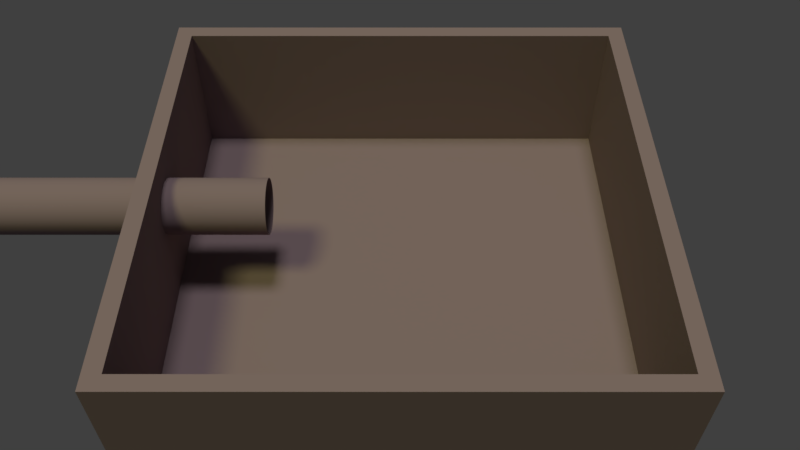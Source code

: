 # Source: fluid2.blend  (saved by Blender 2.79.0; exported with 4.5.12 LTS)
import bpy
from mathutils import Matrix  # noqa: F401  (used for matrix-valued properties, if any)

bpy.ops.wm.read_factory_settings(use_empty=True)
scene = bpy.context.scene
scene.name = 'Scene'

# ---- collections
col_collection_1 = bpy.data.collections.new('Collection 1'); scene.collection.children.link(col_collection_1)

# ---- materials (node trees are filled in below, after node groups)
mat_material_002 = bpy.data.materials.new('Material.002')
mat_material_002.alpha_threshold = 0.0
mat_material_002.diffuse_color = (0.2668, 0.1928, 0.212, 1.0)
mat_material_002.roughness = 0.5

# ---- material node trees

# ---- world
world_world = bpy.data.worlds.new('World'); scene.world = world_world
world_world.color = (0.05088, 0.05088, 0.05088)
world_world.use_sun_shadow = False
world_world.sun_shadow_jitter_overblur = 0.0
world_world.cycles.sampling_method = 'MANUAL'

# ---- cameras
cam_camera = bpy.data.cameras.new('Camera')
cam_camera.clip_end = 100.0
cam_camera.lens = 35.0
cam_camera.sensor_width = 32.0
cam_camera.sensor_height = 18.0
cam_camera.ortho_scale = 7.314
cam_camera.dof.focus_distance = 0.0

# ---- lights
light_sun_001 = bpy.data.lights.new('Sun.001', 'SUN')
light_sun_001.transmission_factor = 0.0
light_sun_001.angle = 0.1993
light_sun_001.energy = 1.0
light_sun_001.shadow_buffer_clip_start = 0.5
light_sun_001.shadow_soft_size = 0.1
light_sun_001.shadow_cascade_max_distance = 1000.0
light_sun = bpy.data.lights.new('Sun', 'SUN')
light_sun.color = (0.9437, 1.0, 0.3932)
light_sun.transmission_factor = 0.0
light_sun.angle = 0.1993
light_sun.energy = 1.0
light_sun.shadow_buffer_clip_start = 0.5
light_sun.shadow_soft_size = 0.1
light_sun.shadow_cascade_max_distance = 1000.0

# ---- meshes
me_cube_001 = bpy.data.meshes.new('Cube.001')
me_cube_001.from_pydata([(-1.0, -1.0, -1.0), (-1.0, -1.0, 1.0), (-1.0, 1.0, -1.0), (-1.0, 1.0, 1.0), (1.0, -1.0, -1.0), (1.0, -1.0, 1.0), (1.0, 1.0, -1.0), (1.0, 1.0, 1.0)], [], [(0, 1, 3, 2), (2, 3, 7, 6), (6, 7, 5, 4), (4, 5, 1, 0), (2, 6, 4, 0)])
me_cube_001.materials.append(mat_material_002)
me_cube_001.use_remesh_preserve_volume = False
me_cube_001.use_remesh_preserve_attributes = False
me_cube_001.use_mirror_vertex_groups = False
me_cube_001.update()
me_cylinder = bpy.data.meshes.new('Cylinder')
me_cylinder.from_pydata([(0.0, 1.0, -1.0), (0.0, 1.0, 1.0), (0.04362, 0.999, -1.0), (0.04362, 0.999, 1.0), (0.08716, 0.9962, -1.0), (0.08716, 0.9962, 1.0), (0.1305, 0.9914, -1.0), (0.1305, 0.9914, 1.0), (0.1736, 0.9848, -1.0), (0.1736, 0.9848, 1.0), (0.2164, 0.9763, -1.0), (0.2164, 0.9763, 1.0), (0.2588, 0.9659, -1.0), (0.2588, 0.9659, 1.0), (0.3007, 0.9537, -1.0), (0.3007, 0.9537, 1.0), (0.342, 0.9397, -1.0), (0.342, 0.9397, 1.0), (0.3827, 0.9239, -1.0), (0.3827, 0.9239, 1.0), (0.4226, 0.9063, -1.0), (0.4226, 0.9063, 1.0), (0.4617, 0.887, -1.0), (0.4617, 0.887, 1.0), (0.5, 0.866, -1.0), (0.5, 0.866, 1.0), (0.5373, 0.8434, -1.0), (0.5373, 0.8434, 1.0), (0.5736, 0.8192, -1.0), (0.5736, 0.8192, 1.0), (0.6088, 0.7934, -1.0), (0.6088, 0.7934, 1.0), (0.6428, 0.766, -1.0), (0.6428, 0.766, 1.0), (0.6756, 0.7373, -1.0), (0.6756, 0.7373, 1.0), (0.7071, 0.7071, -1.0), (0.7071, 0.7071, 1.0), (0.7373, 0.6756, -1.0), (0.7373, 0.6756, 1.0), (0.766, 0.6428, -1.0), (0.766, 0.6428, 1.0), (0.7934, 0.6088, -1.0), (0.7934, 0.6088, 1.0), (0.8192, 0.5736, -1.0), (0.8192, 0.5736, 1.0), (0.8434, 0.5373, -1.0), (0.8434, 0.5373, 1.0), (0.866, 0.5, -1.0), (0.866, 0.5, 1.0), (0.887, 0.4617, -1.0), (0.887, 0.4617, 1.0), (0.9063, 0.4226, -1.0), (0.9063, 0.4226, 1.0), (0.9239, 0.3827, -1.0), (0.9239, 0.3827, 1.0), (0.9397, 0.342, -1.0), (0.9397, 0.342, 1.0), (0.9537, 0.3007, -1.0), (0.9537, 0.3007, 1.0), (0.9659, 0.2588, -1.0), (0.9659, 0.2588, 1.0), (0.9763, 0.2164, -1.0), (0.9763, 0.2164, 1.0), (0.9848, 0.1736, -1.0), (0.9848, 0.1736, 1.0), (0.9914, 0.1305, -1.0), (0.9914, 0.1305, 1.0), (0.9962, 0.08716, -1.0), (0.9962, 0.08716, 1.0), (0.999, 0.04362, -1.0), (0.999, 0.04362, 1.0), (1.0, 1.947e-07, -1.0), (1.0, 1.947e-07, 1.0), (0.999, -0.04362, -1.0), (0.999, -0.04362, 1.0), (0.9962, -0.08716, -1.0), (0.9962, -0.08716, 1.0), (0.9914, -0.1305, -1.0), (0.9914, -0.1305, 1.0), (0.9848, -0.1736, -1.0), (0.9848, -0.1736, 1.0), (0.9763, -0.2164, -1.0), (0.9763, -0.2164, 1.0), (0.9659, -0.2588, -1.0), (0.9659, -0.2588, 1.0), (0.9537, -0.3007, -1.0), (0.9537, -0.3007, 1.0), (0.9397, -0.342, -1.0), (0.9397, -0.342, 1.0), (0.9239, -0.3827, -1.0), (0.9239, -0.3827, 1.0), (0.9063, -0.4226, -1.0), (0.9063, -0.4226, 1.0), (0.887, -0.4617, -1.0), (0.887, -0.4617, 1.0), (0.866, -0.5, -1.0), (0.866, -0.5, 1.0), (0.8434, -0.5373, -1.0), (0.8434, -0.5373, 1.0), (0.8192, -0.5736, -1.0), (0.8192, -0.5736, 1.0), (0.7934, -0.6088, -1.0), (0.7934, -0.6088, 1.0), (0.766, -0.6428, -1.0), (0.766, -0.6428, 1.0), (0.7373, -0.6756, -1.0), (0.7373, -0.6756, 1.0), (0.7071, -0.7071, -1.0), (0.7071, -0.7071, 1.0), (0.6756, -0.7373, -1.0), (0.6756, -0.7373, 1.0), (0.6428, -0.766, -1.0), (0.6428, -0.766, 1.0), (0.6088, -0.7934, -1.0), (0.6088, -0.7934, 1.0), (0.5736, -0.8192, -1.0), (0.5736, -0.8192, 1.0), (0.5373, -0.8434, -1.0), (0.5373, -0.8434, 1.0), (0.5, -0.866, -1.0), (0.5, -0.866, 1.0), (0.4617, -0.887, -1.0), (0.4617, -0.887, 1.0), (0.4226, -0.9063, -1.0), (0.4226, -0.9063, 1.0), (0.3827, -0.9239, -1.0), (0.3827, -0.9239, 1.0), (0.342, -0.9397, -1.0), (0.342, -0.9397, 1.0), (0.3007, -0.9537, -1.0), (0.3007, -0.9537, 1.0), (0.2588, -0.9659, -1.0), (0.2588, -0.9659, 1.0), (0.2164, -0.9763, -1.0), (0.2164, -0.9763, 1.0), (0.1736, -0.9848, -1.0), (0.1736, -0.9848, 1.0), (0.1305, -0.9914, -1.0), (0.1305, -0.9914, 1.0), (0.08716, -0.9962, -1.0), (0.08716, -0.9962, 1.0), (0.04362, -0.999, -1.0), (0.04362, -0.999, 1.0), (3.894e-07, -1.0, -1.0), (3.894e-07, -1.0, 1.0), (-0.04362, -0.999, -1.0), (-0.04362, -0.999, 1.0), (-0.08716, -0.9962, -1.0), (-0.08716, -0.9962, 1.0), (-0.1305, -0.9914, -1.0), (-0.1305, -0.9914, 1.0), (-0.1736, -0.9848, -1.0), (-0.1736, -0.9848, 1.0), (-0.2164, -0.9763, -1.0), (-0.2164, -0.9763, 1.0), (-0.2588, -0.9659, -1.0), (-0.2588, -0.9659, 1.0), (-0.3007, -0.9537, -1.0), (-0.3007, -0.9537, 1.0), (-0.342, -0.9397, -1.0), (-0.342, -0.9397, 1.0), (-0.3827, -0.9239, -1.0), (-0.3827, -0.9239, 1.0), (-0.4226, -0.9063, -1.0), (-0.4226, -0.9063, 1.0), (-0.4617, -0.887, -1.0), (-0.4617, -0.887, 1.0), (-0.5, -0.866, -1.0), (-0.5, -0.866, 1.0), (-0.5373, -0.8434, -1.0), (-0.5373, -0.8434, 1.0), (-0.5736, -0.8192, -1.0), (-0.5736, -0.8192, 1.0), (-0.6088, -0.7934, -1.0), (-0.6088, -0.7934, 1.0), (-0.6428, -0.766, -1.0), (-0.6428, -0.766, 1.0), (-0.6756, -0.7373, -1.0), (-0.6756, -0.7373, 1.0), (-0.7071, -0.7071, -1.0), (-0.7071, -0.7071, 1.0), (-0.7373, -0.6756, -1.0), (-0.7373, -0.6756, 1.0), (-0.766, -0.6428, -1.0), (-0.766, -0.6428, 1.0), (-0.7934, -0.6088, -1.0), (-0.7934, -0.6088, 1.0), (-0.8192, -0.5736, -1.0), (-0.8192, -0.5736, 1.0), (-0.8434, -0.5373, -1.0), (-0.8434, -0.5373, 1.0), (-0.866, -0.5, -1.0), (-0.866, -0.5, 1.0), (-0.887, -0.4617, -1.0), (-0.887, -0.4617, 1.0), (-0.9063, -0.4226, -1.0), (-0.9063, -0.4226, 1.0), (-0.9239, -0.3827, -1.0), (-0.9239, -0.3827, 1.0), (-0.9397, -0.342, -1.0), (-0.9397, -0.342, 1.0), (-0.9537, -0.3007, -1.0), (-0.9537, -0.3007, 1.0), (-0.9659, -0.2588, -1.0), (-0.9659, -0.2588, 1.0), (-0.9763, -0.2164, -1.0), (-0.9763, -0.2164, 1.0), (-0.9848, -0.1736, -1.0), (-0.9848, -0.1736, 1.0), (-0.9914, -0.1305, -1.0), (-0.9914, -0.1305, 1.0), (-0.9962, -0.08715, -1.0), (-0.9962, -0.08715, 1.0), (-0.999, -0.04362, -1.0), (-0.999, -0.04362, 1.0), (-1.0, 3.35e-06, -1.0), (-1.0, 3.35e-06, 1.0), (-0.999, 0.04362, -1.0), (-0.999, 0.04362, 1.0), (-0.9962, 0.08716, -1.0), (-0.9962, 0.08716, 1.0), (-0.9914, 0.1305, -1.0), (-0.9914, 0.1305, 1.0), (-0.9848, 0.1737, -1.0), (-0.9848, 0.1737, 1.0), (-0.9763, 0.2164, -1.0), (-0.9763, 0.2164, 1.0), (-0.9659, 0.2588, -1.0), (-0.9659, 0.2588, 1.0), (-0.9537, 0.3007, -1.0), (-0.9537, 0.3007, 1.0), (-0.9397, 0.342, -1.0), (-0.9397, 0.342, 1.0), (-0.9239, 0.3827, -1.0), (-0.9239, 0.3827, 1.0), (-0.9063, 0.4226, -1.0), (-0.9063, 0.4226, 1.0), (-0.887, 0.4618, -1.0), (-0.887, 0.4618, 1.0), (-0.866, 0.5, -1.0), (-0.866, 0.5, 1.0), (-0.8434, 0.5373, -1.0), (-0.8434, 0.5373, 1.0), (-0.8191, 0.5736, -1.0), (-0.8191, 0.5736, 1.0), (-0.7933, 0.6088, -1.0), (-0.7933, 0.6088, 1.0), (-0.766, 0.6428, -1.0), (-0.766, 0.6428, 1.0), (-0.7373, 0.6756, -1.0), (-0.7373, 0.6756, 1.0), (-0.7071, 0.7071, -1.0), (-0.7071, 0.7071, 1.0), (-0.6756, 0.7373, -1.0), (-0.6756, 0.7373, 1.0), (-0.6428, 0.766, -1.0), (-0.6428, 0.766, 1.0), (-0.6088, 0.7934, -1.0), (-0.6088, 0.7934, 1.0), (-0.5736, 0.8192, -1.0), (-0.5736, 0.8192, 1.0), (-0.5373, 0.8434, -1.0), (-0.5373, 0.8434, 1.0), (-0.5, 0.866, -1.0), (-0.5, 0.866, 1.0), (-0.4617, 0.887, -1.0), (-0.4617, 0.887, 1.0), (-0.4226, 0.9063, -1.0), (-0.4226, 0.9063, 1.0), (-0.3827, 0.9239, -1.0), (-0.3827, 0.9239, 1.0), (-0.342, 0.9397, -1.0), (-0.342, 0.9397, 1.0), (-0.3007, 0.9537, -1.0), (-0.3007, 0.9537, 1.0), (-0.2588, 0.9659, -1.0), (-0.2588, 0.9659, 1.0), (-0.2164, 0.9763, -1.0), (-0.2164, 0.9763, 1.0), (-0.1736, 0.9848, -1.0), (-0.1736, 0.9848, 1.0), (-0.1305, 0.9914, -1.0), (-0.1305, 0.9914, 1.0), (-0.08714, 0.9962, -1.0), (-0.08714, 0.9962, 1.0), (-0.04361, 0.999, -1.0), (-0.04361, 0.999, 1.0)], [], [(0, 1, 3, 2), (2, 3, 5, 4), (4, 5, 7, 6), (6, 7, 9, 8), (8, 9, 11, 10), (10, 11, 13, 12), (12, 13, 15, 14), (14, 15, 17, 16), (16, 17, 19, 18), (18, 19, 21, 20), (20, 21, 23, 22), (22, 23, 25, 24), (24, 25, 27, 26), (26, 27, 29, 28), (28, 29, 31, 30), (30, 31, 33, 32), (32, 33, 35, 34), (34, 35, 37, 36), (36, 37, 39, 38), (38, 39, 41, 40), (40, 41, 43, 42), (42, 43, 45, 44), (44, 45, 47, 46), (46, 47, 49, 48), (48, 49, 51, 50), (50, 51, 53, 52), (52, 53, 55, 54), (54, 55, 57, 56), (56, 57, 59, 58), (58, 59, 61, 60), (60, 61, 63, 62), (62, 63, 65, 64), (64, 65, 67, 66), (66, 67, 69, 68), (68, 69, 71, 70), (70, 71, 73, 72), (72, 73, 75, 74), (74, 75, 77, 76), (76, 77, 79, 78), (78, 79, 81, 80), (80, 81, 83, 82), (82, 83, 85, 84), (84, 85, 87, 86), (86, 87, 89, 88), (88, 89, 91, 90), (90, 91, 93, 92), (92, 93, 95, 94), (94, 95, 97, 96), (96, 97, 99, 98), (98, 99, 101, 100), (100, 101, 103, 102), (102, 103, 105, 104), (104, 105, 107, 106), (106, 107, 109, 108), (108, 109, 111, 110), (110, 111, 113, 112), (112, 113, 115, 114), (114, 115, 117, 116), (116, 117, 119, 118), (118, 119, 121, 120), (120, 121, 123, 122), (122, 123, 125, 124), (124, 125, 127, 126), (126, 127, 129, 128), (128, 129, 131, 130), (130, 131, 133, 132), (132, 133, 135, 134), (134, 135, 137, 136), (136, 137, 139, 138), (138, 139, 141, 140), (140, 141, 143, 142), (142, 143, 145, 144), (144, 145, 147, 146), (146, 147, 149, 148), (148, 149, 151, 150), (150, 151, 153, 152), (152, 153, 155, 154), (154, 155, 157, 156), (156, 157, 159, 158), (158, 159, 161, 160), (160, 161, 163, 162), (162, 163, 165, 164), (164, 165, 167, 166), (166, 167, 169, 168), (168, 169, 171, 170), (170, 171, 173, 172), (172, 173, 175, 174), (174, 175, 177, 176), (176, 177, 179, 178), (178, 179, 181, 180), (180, 181, 183, 182), (182, 183, 185, 184), (184, 185, 187, 186), (186, 187, 189, 188), (188, 189, 191, 190), (190, 191, 193, 192), (192, 193, 195, 194), (194, 195, 197, 196), (196, 197, 199, 198), (198, 199, 201, 200), (200, 201, 203, 202), (202, 203, 205, 204), (204, 205, 207, 206), (206, 207, 209, 208), (208, 209, 211, 210), (210, 211, 213, 212), (212, 213, 215, 214), (214, 215, 217, 216), (216, 217, 219, 218), (218, 219, 221, 220), (220, 221, 223, 222), (222, 223, 225, 224), (224, 225, 227, 226), (226, 227, 229, 228), (228, 229, 231, 230), (230, 231, 233, 232), (232, 233, 235, 234), (234, 235, 237, 236), (236, 237, 239, 238), (238, 239, 241, 240), (240, 241, 243, 242), (242, 243, 245, 244), (244, 245, 247, 246), (246, 247, 249, 248), (248, 249, 251, 250), (250, 251, 253, 252), (252, 253, 255, 254), (254, 255, 257, 256), (256, 257, 259, 258), (258, 259, 261, 260), (260, 261, 263, 262), (262, 263, 265, 264), (264, 265, 267, 266), (266, 267, 269, 268), (268, 269, 271, 270), (270, 271, 273, 272), (272, 273, 275, 274), (274, 275, 277, 276), (276, 277, 279, 278), (278, 279, 281, 280), (280, 281, 283, 282), (282, 283, 285, 284), (284, 285, 287, 286), (286, 287, 1, 0), (0, 2, 4, 6, 8, 10, 12, 14, 16, 18, 20, 22, 24, 26, 28, 30, 32, 34, 36, 38, 40, 42, 44, 46, 48, 50, 52, 54, 56, 58, 60, 62, 64, 66, 68, 70, 72, 74, 76, 78, 80, 82, 84, 86, 88, 90, 92, 94, 96, 98, 100, 102, 104, 106, 108, 110, 112, 114, 116, 118, 120, 122, 124, 126, 128, 130, 132, 134, 136, 138, 140, 142, 144, 146, 148, 150, 152, 154, 156, 158, 160, 162, 164, 166, 168, 170, 172, 174, 176, 178, 180, 182, 184, 186, 188, 190, 192, 194, 196, 198, 200, 202, 204, 206, 208, 210, 212, 214, 216, 218, 220, 222, 224, 226, 228, 230, 232, 234, 236, 238, 240, 242, 244, 246, 248, 250, 252, 254, 256, 258, 260, 262, 264, 266, 268, 270, 272, 274, 276, 278, 280, 282, 284, 286)])
me_cylinder.materials.append(mat_material_002)
me_cylinder.use_remesh_preserve_volume = False
me_cylinder.use_remesh_preserve_attributes = False
me_cylinder.use_mirror_vertex_groups = False
me_cylinder.update()
me_circle = bpy.data.meshes.new('Circle')
me_circle.from_pydata([(0.0, 1.0, 0.0), (-0.1951, 0.9808, 0.0), (-0.3827, 0.9239, 0.0), (-0.5556, 0.8315, 0.0), (-0.7071, 0.7071, 0.0), (-0.8315, 0.5556, 0.0), (-0.9239, 0.3827, 0.0), (-0.9808, 0.1951, 0.0), (-1.0, 7.55e-08, 0.0), (-0.9808, -0.1951, 0.0), (-0.9239, -0.3827, 0.0), (-0.8315, -0.5556, 0.0), (-0.7071, -0.7071, 0.0), (-0.5556, -0.8315, 0.0), (-0.3827, -0.9239, 0.0), (-0.1951, -0.9808, 0.0), (3.258e-07, -1.0, 0.0), (0.1951, -0.9808, 0.0), (0.3827, -0.9239, 0.0), (0.5556, -0.8315, 0.0), (0.7071, -0.7071, 0.0), (0.8315, -0.5556, 0.0), (0.9239, -0.3827, 0.0), (0.9808, -0.1951, 0.0), (1.0, 9.656e-07, 0.0), (0.9808, 0.1951, 0.0), (0.9239, 0.3827, 0.0), (0.8315, 0.5556, 0.0), (0.7071, 0.7071, 0.0), (0.5556, 0.8315, 0.0), (0.3827, 0.9239, 0.0), (0.1951, 0.9808, 0.0)], [], [(1, 2, 3, 4, 5, 6, 7, 8, 9, 10, 11, 12, 13, 14, 15, 16, 17, 18, 19, 20, 21, 22, 23, 24, 25, 26, 27, 28, 29, 30, 31, 0)])
me_circle.use_remesh_preserve_volume = False
me_circle.use_remesh_preserve_attributes = False
me_circle.use_mirror_vertex_groups = False
me_circle.update()
me_cube = bpy.data.meshes.new('Cube')
me_cube.from_pydata([(1.0, 1.0, -1.0), (1.0, -1.0, -1.0), (-1.0, -1.0, -1.0), (-1.0, 1.0, -1.0), (1.0, 1.0, 1.0), (1.0, -1.0, 1.0), (-1.0, -1.0, 1.0), (-1.0, 1.0, 1.0)], [], [(0, 1, 2, 3), (4, 7, 6, 5), (0, 4, 5, 1), (1, 5, 6, 2), (2, 6, 7, 3), (4, 0, 3, 7)])
me_cube.use_remesh_preserve_volume = False
me_cube.use_remesh_preserve_attributes = False
me_cube.use_mirror_vertex_groups = False
me_cube.update()

# ---- objects
ob_sun_001 = bpy.data.objects.new('Sun.001', light_sun_001)
ob_sun = bpy.data.objects.new('Sun', light_sun)
ob_obstacle_box = bpy.data.objects.new('obstacle_Box', me_cube_001)
ob_obstacle_pipe = bpy.data.objects.new('obstacle_Pipe', me_cylinder)
ob_water_spawn = bpy.data.objects.new('water_Spawn', me_circle)
ob_water_fluid = bpy.data.objects.new('water_Fluid', me_cube)
ob_camera = bpy.data.objects.new('Camera', cam_camera)

# ---- transforms, parenting, visibility, modifiers, constraints
ob_sun_001.location = (3.556, -4.806, -16.04)
ob_sun_001.lineart.crease_threshold = 0.0
ob_sun.location = (3.437, -7.804, 8.814)
ob_sun.rotation_euler = (0.1663, 0.3942, -0.4426)
ob_sun.lineart.crease_threshold = 0.0
ob_obstacle_box.location = (0.6873, -5.501, 2.755)
ob_obstacle_box.scale = (2.925, 3.09, 1.0)
ob_obstacle_box.lineart.crease_threshold = 0.0
_m = ob_obstacle_box.modifiers.new('Fluid', 'FLUID')
_m.fluid_type = 'EFFECTOR'
_m = ob_obstacle_box.modifiers.new('Solidify', 'SOLIDIFY')
_m.thickness = 0.095
_m.nonmanifold_thickness_mode = 'FIXED'
_m.nonmanifold_merge_threshold = 0.0003
ob_obstacle_pipe.location = (0.5051, -9.639, 3.025)
ob_obstacle_pipe.rotation_euler = (-1.571, -0.0, 0.0)
ob_obstacle_pipe.scale = (0.3574, 0.3574, 2.504)
ob_obstacle_pipe.lineart.crease_threshold = 0.0
_m = ob_obstacle_pipe.modifiers.new('Fluid', 'FLUID')
_m.fluid_type = 'EFFECTOR'
_m = ob_obstacle_pipe.modifiers.new('Solidify', 'SOLIDIFY')
_m.thickness = 0.03
_m.nonmanifold_thickness_mode = 'FIXED'
_m.nonmanifold_merge_threshold = 0.0003
ob_water_spawn.location = (0.505, -8.131, 3.015)
ob_water_spawn.rotation_euler = (1.571, -0.0, 3.142)
ob_water_spawn.scale = (0.2965, 0.2965, 0.2965)
ob_water_spawn.lineart.crease_threshold = 0.0
_m = ob_water_spawn.modifiers.new('Fluid', 'FLUID')
_m.fluid_type = 'FLOW'
ob_water_fluid.location = (0.0, -2.782, 0.0)
ob_water_fluid.scale = (8.713, 8.713, 8.713)
ob_water_fluid.lock_rotations_4d = False
ob_water_fluid.empty_display_type = 'ARROWS'
ob_water_fluid.display_type = 'SOLID'
ob_water_fluid.lineart.crease_threshold = 0.0
_m = ob_water_fluid.modifiers.new('Fluid', 'FLUID')
_m.fluid_type = 'DOMAIN'
ob_camera.location = (8.0, -5.5, 11.0)
ob_camera.rotation_euler = (0.733, 0.0, 1.571)
ob_camera.lock_rotations_4d = False
ob_camera.empty_display_type = 'ARROWS'
ob_camera.color = (0.0, 0.0, 0.0, 0.0)
ob_camera.display_type = 'WIRE'
ob_camera.lineart.crease_threshold = 0.0

# ---- collection membership
col_collection_1.objects.link(ob_sun_001)
col_collection_1.objects.link(ob_sun)
col_collection_1.objects.link(ob_obstacle_box)
col_collection_1.objects.link(ob_obstacle_pipe)
col_collection_1.objects.link(ob_water_spawn)
col_collection_1.objects.link(ob_water_fluid)
col_collection_1.objects.link(ob_camera)

# ---- scene / render settings (as saved in the file)
scene.camera = ob_camera
scene.frame_start = 1; scene.frame_end = 250; scene.frame_set(1)
scene.render.engine = 'CYCLES'
scene.render.image_settings.file_format = 'FFMPEG'
scene.render.dither_intensity = 0.0
scene.render.use_motion_blur = True
scene.cycles.use_denoising = False
scene.cycles.samples = 128
scene.cycles.sampling_pattern = 'TABULATED_SOBOL'
scene.cycles.use_adaptive_sampling = False
scene.cycles.use_light_tree = False
scene.cycles.blur_glossy = 0.0
scene.cycles.sample_clamp_indirect = 0.0
scene.view_settings.view_transform = 'Standard'
bpy.context.view_layer.update()
